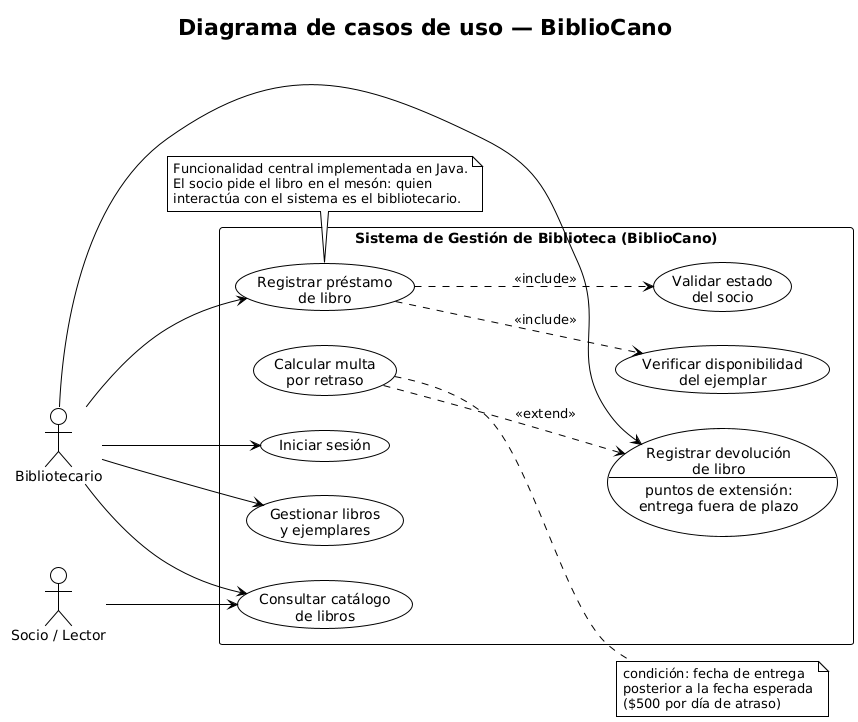

The diagram above was rendered by PlantUML. Its source (embedded in the PNG):
@startuml 1-casos-de-uso
' BiblioCano v0.2.0 · Diagrama de casos de uso
' Base: diagrama de Matías Toro (avance 19/11). Cambios en docs/control-de-cambios.md (C1, C2).
!theme plain
skinparam defaultFontName Arial
skinparam shadowing false
skinparam monochrome true
left to right direction
title Diagrama de casos de uso — BiblioCano

actor "Bibliotecario" as B
actor "Socio / Lector" as S

rectangle "Sistema de Gestión de Biblioteca (BiblioCano)" {
  usecase "Iniciar sesión" as UC1
  usecase "Gestionar libros\ny ejemplares" as UC2
  usecase "Consultar catálogo\nde libros" as UC3
  usecase "Registrar préstamo\nde libro" as UC4
  usecase "Validar estado\ndel socio" as UC4a
  usecase "Verificar disponibilidad\ndel ejemplar" as UC4b
  usecase "Registrar devolución\nde libro\n--\npuntos de extensión:\nentrega fuera de plazo" as UC5
  usecase "Calcular multa\npor retraso" as UC5a
}

B --> UC1
B --> UC2
B --> UC3
B --> UC4
B --> UC5
S --> UC3

UC4 ..> UC4a : <<include>>
UC4 ..> UC4b : <<include>>
UC5a ..> UC5 : <<extend>>

note right of UC5a
  condición: fecha de entrega
  posterior a la fecha esperada
  ($500 por día de atraso)
end note

note bottom of UC4
  Funcionalidad central implementada en Java.
  El socio pide el libro en el mesón: quien
  interactúa con el sistema es el bibliotecario.
end note
@enduml